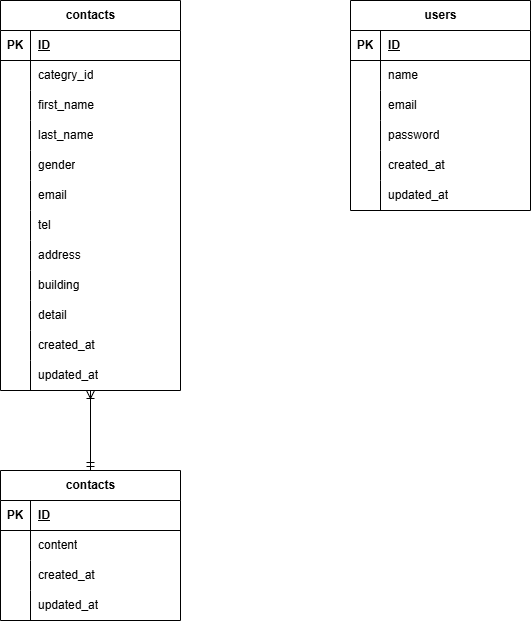

The diagram above was exported from draw.io. Its source (the exported page's mxGraphModel, read from the mxfile embedded in the PNG):
<mxGraphModel dx="289" dy="534" grid="1" gridSize="10" guides="1" tooltips="1" connect="1" arrows="1" fold="1" page="1" pageScale="1" pageWidth="827" pageHeight="1169" math="0" shadow="0">
  <root>
    <mxCell id="0" />
    <mxCell id="1" parent="0" />
    <mxCell id="76" value="" style="edgeStyle=none;html=1;endArrow=ERmandOne;endFill=0;startArrow=ERoneToMany;startFill=0;" parent="1" source="2" target="39" edge="1">
      <mxGeometry relative="1" as="geometry" />
    </mxCell>
    <mxCell id="2" value="contacts" style="shape=table;startSize=30;container=1;collapsible=1;childLayout=tableLayout;fixedRows=1;rowLines=0;fontStyle=1;align=center;resizeLast=1;html=1;" parent="1" vertex="1">
      <mxGeometry x="10" y="10" width="180" height="390" as="geometry" />
    </mxCell>
    <mxCell id="3" value="" style="shape=tableRow;horizontal=0;startSize=0;swimlaneHead=0;swimlaneBody=0;fillColor=none;collapsible=0;dropTarget=0;points=[[0,0.5],[1,0.5]];portConstraint=eastwest;top=0;left=0;right=0;bottom=1;" parent="2" vertex="1">
      <mxGeometry y="30" width="180" height="30" as="geometry" />
    </mxCell>
    <mxCell id="4" value="PK" style="shape=partialRectangle;connectable=0;fillColor=none;top=0;left=0;bottom=0;right=0;fontStyle=1;overflow=hidden;whiteSpace=wrap;html=1;" parent="3" vertex="1">
      <mxGeometry width="30" height="30" as="geometry">
        <mxRectangle width="30" height="30" as="alternateBounds" />
      </mxGeometry>
    </mxCell>
    <mxCell id="5" value="ID" style="shape=partialRectangle;connectable=0;fillColor=none;top=0;left=0;bottom=0;right=0;align=left;spacingLeft=6;fontStyle=5;overflow=hidden;whiteSpace=wrap;html=1;" parent="3" vertex="1">
      <mxGeometry x="30" width="150" height="30" as="geometry">
        <mxRectangle width="150" height="30" as="alternateBounds" />
      </mxGeometry>
    </mxCell>
    <mxCell id="6" value="" style="shape=tableRow;horizontal=0;startSize=0;swimlaneHead=0;swimlaneBody=0;fillColor=none;collapsible=0;dropTarget=0;points=[[0,0.5],[1,0.5]];portConstraint=eastwest;top=0;left=0;right=0;bottom=0;" parent="2" vertex="1">
      <mxGeometry y="60" width="180" height="30" as="geometry" />
    </mxCell>
    <mxCell id="7" value="" style="shape=partialRectangle;connectable=0;fillColor=none;top=0;left=0;bottom=0;right=0;editable=1;overflow=hidden;whiteSpace=wrap;html=1;" parent="6" vertex="1">
      <mxGeometry width="30" height="30" as="geometry">
        <mxRectangle width="30" height="30" as="alternateBounds" />
      </mxGeometry>
    </mxCell>
    <mxCell id="8" value="categry_id" style="shape=partialRectangle;connectable=0;fillColor=none;top=0;left=0;bottom=0;right=0;align=left;spacingLeft=6;overflow=hidden;whiteSpace=wrap;html=1;" parent="6" vertex="1">
      <mxGeometry x="30" width="150" height="30" as="geometry">
        <mxRectangle width="150" height="30" as="alternateBounds" />
      </mxGeometry>
    </mxCell>
    <mxCell id="9" value="" style="shape=tableRow;horizontal=0;startSize=0;swimlaneHead=0;swimlaneBody=0;fillColor=none;collapsible=0;dropTarget=0;points=[[0,0.5],[1,0.5]];portConstraint=eastwest;top=0;left=0;right=0;bottom=0;" parent="2" vertex="1">
      <mxGeometry y="90" width="180" height="30" as="geometry" />
    </mxCell>
    <mxCell id="10" value="" style="shape=partialRectangle;connectable=0;fillColor=none;top=0;left=0;bottom=0;right=0;editable=1;overflow=hidden;whiteSpace=wrap;html=1;" parent="9" vertex="1">
      <mxGeometry width="30" height="30" as="geometry">
        <mxRectangle width="30" height="30" as="alternateBounds" />
      </mxGeometry>
    </mxCell>
    <mxCell id="11" value="first_name" style="shape=partialRectangle;connectable=0;fillColor=none;top=0;left=0;bottom=0;right=0;align=left;spacingLeft=6;overflow=hidden;whiteSpace=wrap;html=1;" parent="9" vertex="1">
      <mxGeometry x="30" width="150" height="30" as="geometry">
        <mxRectangle width="150" height="30" as="alternateBounds" />
      </mxGeometry>
    </mxCell>
    <mxCell id="12" value="" style="shape=tableRow;horizontal=0;startSize=0;swimlaneHead=0;swimlaneBody=0;fillColor=none;collapsible=0;dropTarget=0;points=[[0,0.5],[1,0.5]];portConstraint=eastwest;top=0;left=0;right=0;bottom=0;" parent="2" vertex="1">
      <mxGeometry y="120" width="180" height="30" as="geometry" />
    </mxCell>
    <mxCell id="13" value="" style="shape=partialRectangle;connectable=0;fillColor=none;top=0;left=0;bottom=0;right=0;editable=1;overflow=hidden;whiteSpace=wrap;html=1;" parent="12" vertex="1">
      <mxGeometry width="30" height="30" as="geometry">
        <mxRectangle width="30" height="30" as="alternateBounds" />
      </mxGeometry>
    </mxCell>
    <mxCell id="14" value="last_name" style="shape=partialRectangle;connectable=0;fillColor=none;top=0;left=0;bottom=0;right=0;align=left;spacingLeft=6;overflow=hidden;whiteSpace=wrap;html=1;" parent="12" vertex="1">
      <mxGeometry x="30" width="150" height="30" as="geometry">
        <mxRectangle width="150" height="30" as="alternateBounds" />
      </mxGeometry>
    </mxCell>
    <mxCell id="21" style="shape=tableRow;horizontal=0;startSize=0;swimlaneHead=0;swimlaneBody=0;fillColor=none;collapsible=0;dropTarget=0;points=[[0,0.5],[1,0.5]];portConstraint=eastwest;top=0;left=0;right=0;bottom=0;" parent="2" vertex="1">
      <mxGeometry y="150" width="180" height="30" as="geometry" />
    </mxCell>
    <mxCell id="22" style="shape=partialRectangle;connectable=0;fillColor=none;top=0;left=0;bottom=0;right=0;editable=1;overflow=hidden;whiteSpace=wrap;html=1;" parent="21" vertex="1">
      <mxGeometry width="30" height="30" as="geometry">
        <mxRectangle width="30" height="30" as="alternateBounds" />
      </mxGeometry>
    </mxCell>
    <mxCell id="23" value="gender" style="shape=partialRectangle;connectable=0;fillColor=none;top=0;left=0;bottom=0;right=0;align=left;spacingLeft=6;overflow=hidden;whiteSpace=wrap;html=1;" parent="21" vertex="1">
      <mxGeometry x="30" width="150" height="30" as="geometry">
        <mxRectangle width="150" height="30" as="alternateBounds" />
      </mxGeometry>
    </mxCell>
    <mxCell id="18" style="shape=tableRow;horizontal=0;startSize=0;swimlaneHead=0;swimlaneBody=0;fillColor=none;collapsible=0;dropTarget=0;points=[[0,0.5],[1,0.5]];portConstraint=eastwest;top=0;left=0;right=0;bottom=0;" parent="2" vertex="1">
      <mxGeometry y="180" width="180" height="30" as="geometry" />
    </mxCell>
    <mxCell id="19" style="shape=partialRectangle;connectable=0;fillColor=none;top=0;left=0;bottom=0;right=0;editable=1;overflow=hidden;whiteSpace=wrap;html=1;" parent="18" vertex="1">
      <mxGeometry width="30" height="30" as="geometry">
        <mxRectangle width="30" height="30" as="alternateBounds" />
      </mxGeometry>
    </mxCell>
    <mxCell id="20" value="email" style="shape=partialRectangle;connectable=0;fillColor=none;top=0;left=0;bottom=0;right=0;align=left;spacingLeft=6;overflow=hidden;whiteSpace=wrap;html=1;" parent="18" vertex="1">
      <mxGeometry x="30" width="150" height="30" as="geometry">
        <mxRectangle width="150" height="30" as="alternateBounds" />
      </mxGeometry>
    </mxCell>
    <mxCell id="15" style="shape=tableRow;horizontal=0;startSize=0;swimlaneHead=0;swimlaneBody=0;fillColor=none;collapsible=0;dropTarget=0;points=[[0,0.5],[1,0.5]];portConstraint=eastwest;top=0;left=0;right=0;bottom=0;" parent="2" vertex="1">
      <mxGeometry y="210" width="180" height="30" as="geometry" />
    </mxCell>
    <mxCell id="16" style="shape=partialRectangle;connectable=0;fillColor=none;top=0;left=0;bottom=0;right=0;editable=1;overflow=hidden;whiteSpace=wrap;html=1;" parent="15" vertex="1">
      <mxGeometry width="30" height="30" as="geometry">
        <mxRectangle width="30" height="30" as="alternateBounds" />
      </mxGeometry>
    </mxCell>
    <mxCell id="17" value="tel" style="shape=partialRectangle;connectable=0;fillColor=none;top=0;left=0;bottom=0;right=0;align=left;spacingLeft=6;overflow=hidden;whiteSpace=wrap;html=1;" parent="15" vertex="1">
      <mxGeometry x="30" width="150" height="30" as="geometry">
        <mxRectangle width="150" height="30" as="alternateBounds" />
      </mxGeometry>
    </mxCell>
    <mxCell id="36" style="shape=tableRow;horizontal=0;startSize=0;swimlaneHead=0;swimlaneBody=0;fillColor=none;collapsible=0;dropTarget=0;points=[[0,0.5],[1,0.5]];portConstraint=eastwest;top=0;left=0;right=0;bottom=0;" parent="2" vertex="1">
      <mxGeometry y="240" width="180" height="30" as="geometry" />
    </mxCell>
    <mxCell id="37" style="shape=partialRectangle;connectable=0;fillColor=none;top=0;left=0;bottom=0;right=0;editable=1;overflow=hidden;whiteSpace=wrap;html=1;" parent="36" vertex="1">
      <mxGeometry width="30" height="30" as="geometry">
        <mxRectangle width="30" height="30" as="alternateBounds" />
      </mxGeometry>
    </mxCell>
    <mxCell id="38" value="address" style="shape=partialRectangle;connectable=0;fillColor=none;top=0;left=0;bottom=0;right=0;align=left;spacingLeft=6;overflow=hidden;whiteSpace=wrap;html=1;" parent="36" vertex="1">
      <mxGeometry x="30" width="150" height="30" as="geometry">
        <mxRectangle width="150" height="30" as="alternateBounds" />
      </mxGeometry>
    </mxCell>
    <mxCell id="33" style="shape=tableRow;horizontal=0;startSize=0;swimlaneHead=0;swimlaneBody=0;fillColor=none;collapsible=0;dropTarget=0;points=[[0,0.5],[1,0.5]];portConstraint=eastwest;top=0;left=0;right=0;bottom=0;" parent="2" vertex="1">
      <mxGeometry y="270" width="180" height="30" as="geometry" />
    </mxCell>
    <mxCell id="34" style="shape=partialRectangle;connectable=0;fillColor=none;top=0;left=0;bottom=0;right=0;editable=1;overflow=hidden;whiteSpace=wrap;html=1;" parent="33" vertex="1">
      <mxGeometry width="30" height="30" as="geometry">
        <mxRectangle width="30" height="30" as="alternateBounds" />
      </mxGeometry>
    </mxCell>
    <mxCell id="35" value="building" style="shape=partialRectangle;connectable=0;fillColor=none;top=0;left=0;bottom=0;right=0;align=left;spacingLeft=6;overflow=hidden;whiteSpace=wrap;html=1;" parent="33" vertex="1">
      <mxGeometry x="30" width="150" height="30" as="geometry">
        <mxRectangle width="150" height="30" as="alternateBounds" />
      </mxGeometry>
    </mxCell>
    <mxCell id="30" style="shape=tableRow;horizontal=0;startSize=0;swimlaneHead=0;swimlaneBody=0;fillColor=none;collapsible=0;dropTarget=0;points=[[0,0.5],[1,0.5]];portConstraint=eastwest;top=0;left=0;right=0;bottom=0;" parent="2" vertex="1">
      <mxGeometry y="300" width="180" height="30" as="geometry" />
    </mxCell>
    <mxCell id="31" style="shape=partialRectangle;connectable=0;fillColor=none;top=0;left=0;bottom=0;right=0;editable=1;overflow=hidden;whiteSpace=wrap;html=1;" parent="30" vertex="1">
      <mxGeometry width="30" height="30" as="geometry">
        <mxRectangle width="30" height="30" as="alternateBounds" />
      </mxGeometry>
    </mxCell>
    <mxCell id="32" value="detail" style="shape=partialRectangle;connectable=0;fillColor=none;top=0;left=0;bottom=0;right=0;align=left;spacingLeft=6;overflow=hidden;whiteSpace=wrap;html=1;" parent="30" vertex="1">
      <mxGeometry x="30" width="150" height="30" as="geometry">
        <mxRectangle width="150" height="30" as="alternateBounds" />
      </mxGeometry>
    </mxCell>
    <mxCell id="27" style="shape=tableRow;horizontal=0;startSize=0;swimlaneHead=0;swimlaneBody=0;fillColor=none;collapsible=0;dropTarget=0;points=[[0,0.5],[1,0.5]];portConstraint=eastwest;top=0;left=0;right=0;bottom=0;" parent="2" vertex="1">
      <mxGeometry y="330" width="180" height="30" as="geometry" />
    </mxCell>
    <mxCell id="28" style="shape=partialRectangle;connectable=0;fillColor=none;top=0;left=0;bottom=0;right=0;editable=1;overflow=hidden;whiteSpace=wrap;html=1;" parent="27" vertex="1">
      <mxGeometry width="30" height="30" as="geometry">
        <mxRectangle width="30" height="30" as="alternateBounds" />
      </mxGeometry>
    </mxCell>
    <mxCell id="29" value="created_at" style="shape=partialRectangle;connectable=0;fillColor=none;top=0;left=0;bottom=0;right=0;align=left;spacingLeft=6;overflow=hidden;whiteSpace=wrap;html=1;" parent="27" vertex="1">
      <mxGeometry x="30" width="150" height="30" as="geometry">
        <mxRectangle width="150" height="30" as="alternateBounds" />
      </mxGeometry>
    </mxCell>
    <mxCell id="24" style="shape=tableRow;horizontal=0;startSize=0;swimlaneHead=0;swimlaneBody=0;fillColor=none;collapsible=0;dropTarget=0;points=[[0,0.5],[1,0.5]];portConstraint=eastwest;top=0;left=0;right=0;bottom=0;" parent="2" vertex="1">
      <mxGeometry y="360" width="180" height="30" as="geometry" />
    </mxCell>
    <mxCell id="25" style="shape=partialRectangle;connectable=0;fillColor=none;top=0;left=0;bottom=0;right=0;editable=1;overflow=hidden;whiteSpace=wrap;html=1;" parent="24" vertex="1">
      <mxGeometry width="30" height="30" as="geometry">
        <mxRectangle width="30" height="30" as="alternateBounds" />
      </mxGeometry>
    </mxCell>
    <mxCell id="26" value="updated_at" style="shape=partialRectangle;connectable=0;fillColor=none;top=0;left=0;bottom=0;right=0;align=left;spacingLeft=6;overflow=hidden;whiteSpace=wrap;html=1;" parent="24" vertex="1">
      <mxGeometry x="30" width="150" height="30" as="geometry">
        <mxRectangle width="150" height="30" as="alternateBounds" />
      </mxGeometry>
    </mxCell>
    <mxCell id="39" value="contacts" style="shape=table;startSize=30;container=1;collapsible=1;childLayout=tableLayout;fixedRows=1;rowLines=0;fontStyle=1;align=center;resizeLast=1;html=1;" parent="1" vertex="1">
      <mxGeometry x="10" y="480" width="180" height="150" as="geometry" />
    </mxCell>
    <mxCell id="40" value="" style="shape=tableRow;horizontal=0;startSize=0;swimlaneHead=0;swimlaneBody=0;fillColor=none;collapsible=0;dropTarget=0;points=[[0,0.5],[1,0.5]];portConstraint=eastwest;top=0;left=0;right=0;bottom=1;" parent="39" vertex="1">
      <mxGeometry y="30" width="180" height="30" as="geometry" />
    </mxCell>
    <mxCell id="41" value="PK" style="shape=partialRectangle;connectable=0;fillColor=none;top=0;left=0;bottom=0;right=0;fontStyle=1;overflow=hidden;whiteSpace=wrap;html=1;" parent="40" vertex="1">
      <mxGeometry width="30" height="30" as="geometry">
        <mxRectangle width="30" height="30" as="alternateBounds" />
      </mxGeometry>
    </mxCell>
    <mxCell id="42" value="ID" style="shape=partialRectangle;connectable=0;fillColor=none;top=0;left=0;bottom=0;right=0;align=left;spacingLeft=6;fontStyle=5;overflow=hidden;whiteSpace=wrap;html=1;" parent="40" vertex="1">
      <mxGeometry x="30" width="150" height="30" as="geometry">
        <mxRectangle width="150" height="30" as="alternateBounds" />
      </mxGeometry>
    </mxCell>
    <mxCell id="43" value="" style="shape=tableRow;horizontal=0;startSize=0;swimlaneHead=0;swimlaneBody=0;fillColor=none;collapsible=0;dropTarget=0;points=[[0,0.5],[1,0.5]];portConstraint=eastwest;top=0;left=0;right=0;bottom=0;" parent="39" vertex="1">
      <mxGeometry y="60" width="180" height="30" as="geometry" />
    </mxCell>
    <mxCell id="44" value="" style="shape=partialRectangle;connectable=0;fillColor=none;top=0;left=0;bottom=0;right=0;editable=1;overflow=hidden;whiteSpace=wrap;html=1;" parent="43" vertex="1">
      <mxGeometry width="30" height="30" as="geometry">
        <mxRectangle width="30" height="30" as="alternateBounds" />
      </mxGeometry>
    </mxCell>
    <mxCell id="45" value="content" style="shape=partialRectangle;connectable=0;fillColor=none;top=0;left=0;bottom=0;right=0;align=left;spacingLeft=6;overflow=hidden;whiteSpace=wrap;html=1;" parent="43" vertex="1">
      <mxGeometry x="30" width="150" height="30" as="geometry">
        <mxRectangle width="150" height="30" as="alternateBounds" />
      </mxGeometry>
    </mxCell>
    <mxCell id="46" value="" style="shape=tableRow;horizontal=0;startSize=0;swimlaneHead=0;swimlaneBody=0;fillColor=none;collapsible=0;dropTarget=0;points=[[0,0.5],[1,0.5]];portConstraint=eastwest;top=0;left=0;right=0;bottom=0;" parent="39" vertex="1">
      <mxGeometry y="90" width="180" height="30" as="geometry" />
    </mxCell>
    <mxCell id="47" value="" style="shape=partialRectangle;connectable=0;fillColor=none;top=0;left=0;bottom=0;right=0;editable=1;overflow=hidden;whiteSpace=wrap;html=1;" parent="46" vertex="1">
      <mxGeometry width="30" height="30" as="geometry">
        <mxRectangle width="30" height="30" as="alternateBounds" />
      </mxGeometry>
    </mxCell>
    <mxCell id="48" value="created_at" style="shape=partialRectangle;connectable=0;fillColor=none;top=0;left=0;bottom=0;right=0;align=left;spacingLeft=6;overflow=hidden;whiteSpace=wrap;html=1;" parent="46" vertex="1">
      <mxGeometry x="30" width="150" height="30" as="geometry">
        <mxRectangle width="150" height="30" as="alternateBounds" />
      </mxGeometry>
    </mxCell>
    <mxCell id="49" value="" style="shape=tableRow;horizontal=0;startSize=0;swimlaneHead=0;swimlaneBody=0;fillColor=none;collapsible=0;dropTarget=0;points=[[0,0.5],[1,0.5]];portConstraint=eastwest;top=0;left=0;right=0;bottom=0;" parent="39" vertex="1">
      <mxGeometry y="120" width="180" height="30" as="geometry" />
    </mxCell>
    <mxCell id="50" value="" style="shape=partialRectangle;connectable=0;fillColor=none;top=0;left=0;bottom=0;right=0;editable=1;overflow=hidden;whiteSpace=wrap;html=1;" parent="49" vertex="1">
      <mxGeometry width="30" height="30" as="geometry">
        <mxRectangle width="30" height="30" as="alternateBounds" />
      </mxGeometry>
    </mxCell>
    <mxCell id="51" value="updated_at" style="shape=partialRectangle;connectable=0;fillColor=none;top=0;left=0;bottom=0;right=0;align=left;spacingLeft=6;overflow=hidden;whiteSpace=wrap;html=1;" parent="49" vertex="1">
      <mxGeometry x="30" width="150" height="30" as="geometry">
        <mxRectangle width="150" height="30" as="alternateBounds" />
      </mxGeometry>
    </mxCell>
    <mxCell id="77" value="users" style="shape=table;startSize=30;container=1;collapsible=1;childLayout=tableLayout;fixedRows=1;rowLines=0;fontStyle=1;align=center;resizeLast=1;html=1;" parent="1" vertex="1">
      <mxGeometry x="360" y="10" width="180" height="210" as="geometry" />
    </mxCell>
    <mxCell id="78" value="" style="shape=tableRow;horizontal=0;startSize=0;swimlaneHead=0;swimlaneBody=0;fillColor=none;collapsible=0;dropTarget=0;points=[[0,0.5],[1,0.5]];portConstraint=eastwest;top=0;left=0;right=0;bottom=1;" parent="77" vertex="1">
      <mxGeometry y="30" width="180" height="30" as="geometry" />
    </mxCell>
    <mxCell id="79" value="PK" style="shape=partialRectangle;connectable=0;fillColor=none;top=0;left=0;bottom=0;right=0;fontStyle=1;overflow=hidden;whiteSpace=wrap;html=1;" parent="78" vertex="1">
      <mxGeometry width="30" height="30" as="geometry">
        <mxRectangle width="30" height="30" as="alternateBounds" />
      </mxGeometry>
    </mxCell>
    <mxCell id="80" value="ID" style="shape=partialRectangle;connectable=0;fillColor=none;top=0;left=0;bottom=0;right=0;align=left;spacingLeft=6;fontStyle=5;overflow=hidden;whiteSpace=wrap;html=1;" parent="78" vertex="1">
      <mxGeometry x="30" width="150" height="30" as="geometry">
        <mxRectangle width="150" height="30" as="alternateBounds" />
      </mxGeometry>
    </mxCell>
    <mxCell id="81" value="" style="shape=tableRow;horizontal=0;startSize=0;swimlaneHead=0;swimlaneBody=0;fillColor=none;collapsible=0;dropTarget=0;points=[[0,0.5],[1,0.5]];portConstraint=eastwest;top=0;left=0;right=0;bottom=0;" parent="77" vertex="1">
      <mxGeometry y="60" width="180" height="30" as="geometry" />
    </mxCell>
    <mxCell id="82" value="" style="shape=partialRectangle;connectable=0;fillColor=none;top=0;left=0;bottom=0;right=0;editable=1;overflow=hidden;whiteSpace=wrap;html=1;" parent="81" vertex="1">
      <mxGeometry width="30" height="30" as="geometry">
        <mxRectangle width="30" height="30" as="alternateBounds" />
      </mxGeometry>
    </mxCell>
    <mxCell id="83" value="name" style="shape=partialRectangle;connectable=0;fillColor=none;top=0;left=0;bottom=0;right=0;align=left;spacingLeft=6;overflow=hidden;whiteSpace=wrap;html=1;" parent="81" vertex="1">
      <mxGeometry x="30" width="150" height="30" as="geometry">
        <mxRectangle width="150" height="30" as="alternateBounds" />
      </mxGeometry>
    </mxCell>
    <mxCell id="84" value="" style="shape=tableRow;horizontal=0;startSize=0;swimlaneHead=0;swimlaneBody=0;fillColor=none;collapsible=0;dropTarget=0;points=[[0,0.5],[1,0.5]];portConstraint=eastwest;top=0;left=0;right=0;bottom=0;" parent="77" vertex="1">
      <mxGeometry y="90" width="180" height="30" as="geometry" />
    </mxCell>
    <mxCell id="85" value="" style="shape=partialRectangle;connectable=0;fillColor=none;top=0;left=0;bottom=0;right=0;editable=1;overflow=hidden;whiteSpace=wrap;html=1;" parent="84" vertex="1">
      <mxGeometry width="30" height="30" as="geometry">
        <mxRectangle width="30" height="30" as="alternateBounds" />
      </mxGeometry>
    </mxCell>
    <mxCell id="86" value="email" style="shape=partialRectangle;connectable=0;fillColor=none;top=0;left=0;bottom=0;right=0;align=left;spacingLeft=6;overflow=hidden;whiteSpace=wrap;html=1;" parent="84" vertex="1">
      <mxGeometry x="30" width="150" height="30" as="geometry">
        <mxRectangle width="150" height="30" as="alternateBounds" />
      </mxGeometry>
    </mxCell>
    <mxCell id="87" value="" style="shape=tableRow;horizontal=0;startSize=0;swimlaneHead=0;swimlaneBody=0;fillColor=none;collapsible=0;dropTarget=0;points=[[0,0.5],[1,0.5]];portConstraint=eastwest;top=0;left=0;right=0;bottom=0;" parent="77" vertex="1">
      <mxGeometry y="120" width="180" height="30" as="geometry" />
    </mxCell>
    <mxCell id="88" value="" style="shape=partialRectangle;connectable=0;fillColor=none;top=0;left=0;bottom=0;right=0;editable=1;overflow=hidden;whiteSpace=wrap;html=1;" parent="87" vertex="1">
      <mxGeometry width="30" height="30" as="geometry">
        <mxRectangle width="30" height="30" as="alternateBounds" />
      </mxGeometry>
    </mxCell>
    <mxCell id="89" value="password" style="shape=partialRectangle;connectable=0;fillColor=none;top=0;left=0;bottom=0;right=0;align=left;spacingLeft=6;overflow=hidden;whiteSpace=wrap;html=1;" parent="87" vertex="1">
      <mxGeometry x="30" width="150" height="30" as="geometry">
        <mxRectangle width="150" height="30" as="alternateBounds" />
      </mxGeometry>
    </mxCell>
    <mxCell id="96" style="shape=tableRow;horizontal=0;startSize=0;swimlaneHead=0;swimlaneBody=0;fillColor=none;collapsible=0;dropTarget=0;points=[[0,0.5],[1,0.5]];portConstraint=eastwest;top=0;left=0;right=0;bottom=0;" parent="77" vertex="1">
      <mxGeometry y="150" width="180" height="30" as="geometry" />
    </mxCell>
    <mxCell id="97" style="shape=partialRectangle;connectable=0;fillColor=none;top=0;left=0;bottom=0;right=0;editable=1;overflow=hidden;whiteSpace=wrap;html=1;" parent="96" vertex="1">
      <mxGeometry width="30" height="30" as="geometry">
        <mxRectangle width="30" height="30" as="alternateBounds" />
      </mxGeometry>
    </mxCell>
    <mxCell id="98" value="created_at" style="shape=partialRectangle;connectable=0;fillColor=none;top=0;left=0;bottom=0;right=0;align=left;spacingLeft=6;overflow=hidden;whiteSpace=wrap;html=1;" parent="96" vertex="1">
      <mxGeometry x="30" width="150" height="30" as="geometry">
        <mxRectangle width="150" height="30" as="alternateBounds" />
      </mxGeometry>
    </mxCell>
    <mxCell id="93" style="shape=tableRow;horizontal=0;startSize=0;swimlaneHead=0;swimlaneBody=0;fillColor=none;collapsible=0;dropTarget=0;points=[[0,0.5],[1,0.5]];portConstraint=eastwest;top=0;left=0;right=0;bottom=0;" parent="77" vertex="1">
      <mxGeometry y="180" width="180" height="30" as="geometry" />
    </mxCell>
    <mxCell id="94" style="shape=partialRectangle;connectable=0;fillColor=none;top=0;left=0;bottom=0;right=0;editable=1;overflow=hidden;whiteSpace=wrap;html=1;" parent="93" vertex="1">
      <mxGeometry width="30" height="30" as="geometry">
        <mxRectangle width="30" height="30" as="alternateBounds" />
      </mxGeometry>
    </mxCell>
    <mxCell id="95" value="updated_at" style="shape=partialRectangle;connectable=0;fillColor=none;top=0;left=0;bottom=0;right=0;align=left;spacingLeft=6;overflow=hidden;whiteSpace=wrap;html=1;" parent="93" vertex="1">
      <mxGeometry x="30" width="150" height="30" as="geometry">
        <mxRectangle width="150" height="30" as="alternateBounds" />
      </mxGeometry>
    </mxCell>
  </root>
</mxGraphModel>